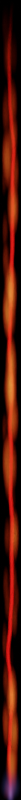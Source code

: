 # Source: fire-lance.blend  (saved by Blender 3.0.42; exported with 4.5.12 LTS)
import bpy
from mathutils import Matrix  # noqa: F401  (used for matrix-valued properties, if any)

bpy.ops.wm.read_factory_settings(use_empty=True)
scene = bpy.context.scene
scene.name = 'Scene'

# ---- collections
col_collection = bpy.data.collections.new('Collection'); scene.collection.children.link(col_collection)

# ---- materials (node trees are filled in below, after node groups)
mat_material_002 = bpy.data.materials.new('Material.002')
mat_material_004 = bpy.data.materials.new('Material.004')
mat_material_006 = bpy.data.materials.new('Material.006')
mat_material_007 = bpy.data.materials.new('Material.007')

# ---- material node trees
mat_material_002.use_nodes = True; mat_material_002.node_tree.nodes.clear()
_N = mat_material_002.node_tree.nodes; _L = mat_material_002.node_tree.links
n0 = _N.new('ShaderNodeOutputMaterial'); n0.name = 'Material Output'; n0.location = (1738, 300)
n1 = _N.new('ShaderNodeVolumePrincipled'); n1.name = 'Principled Volume'; n1.location = (1397, 301)
n1.inputs[2].default_value = 0.0
n1.inputs[7].default_value = (1.0, 0.008752, 0.006791, 1.0)
n2 = _N.new('ShaderNodeTexGradient'); n2.name = 'Gradient Texture'; n2.location = (297, 225)
n2.gradient_type = 'SPHERICAL'
n3 = _N.new('ShaderNodeSeparateXYZ'); n3.name = 'Separate XYZ'; n3.location = (-630, 33)
n4 = _N.new('ShaderNodeValToRGB'); n4.name = 'ColorRamp'; n4.location = (-233, 3)
while len(n4.color_ramp.elements) > 1: n4.color_ramp.elements.remove(n4.color_ramp.elements[-1])
n4.color_ramp.elements[0].position = 0.0; n4.color_ramp.elements[0].color = (0.0, 0.0, 0.0, 1.0)
_e = n4.color_ramp.elements.new(0.2182); _e.color = (1.0, 1.0, 1.0, 1.0)
_e = n4.color_ramp.elements.new(0.9477); _e.color = (1.0, 1.0, 1.0, 1.0)
_e = n4.color_ramp.elements.new(1.0); _e.color = (0.0, 0.0, 0.0, 1.0)
n5 = _N.new('ShaderNodeMapRange'); n5.name = 'Map Range'; n5.location = (517, 265)
n5.inputs[1].default_value = 0.7
n6 = _N.new('ShaderNodeTexCoord'); n6.name = 'Texture Coordinate'; n6.location = (-851, 218)
n7 = _N.new('ShaderNodeVectorMath'); n7.name = 'Vector Math'; n7.location = (-143, 252)
n8 = _N.new('ShaderNodeMapRange'); n8.name = 'Map Range.001'; n8.location = (-427, 59)
n8.inputs[1].default_value = -1.0
n9 = _N.new('ShaderNodeVectorMath'); n9.name = 'Vector Math.001'; n9.location = (77, 266)
n9.operation = 'MULTIPLY'
n9.inputs[1].default_value = (1.0, 0.0, 1.0)
n10 = _N.new('ShaderNodeCombineXYZ'); n10.name = 'Combine XYZ'; n10.location = (225, -378)
n11 = _N.new('ShaderNodeMapRange'); n11.name = 'Map Range.002'; n11.location = (-215, -277)
n11.inputs[3].default_value = -1.0
n12 = _N.new('ShaderNodeVectorMath'); n12.name = 'Vector Math.002'; n12.location = (-635, -253)
n12.operation = 'MULTIPLY'
n12.inputs[1].default_value = (0.0, 1.0, 0.0)
n13 = _N.new('ShaderNodeMath'); n13.name = 'Math.003'; n13.location = (5, -344)
n13.operation = 'MULTIPLY'
n14 = _N.new('ShaderNodeMath'); n14.name = 'Math.002'; n14.location = (957, 195)
n14.operation = 'MULTIPLY'
n15 = _N.new('ShaderNodeMath'); n15.name = 'Math.001'; n15.location = (1177, 202)
n15.operation = 'MULTIPLY'
n15.inputs[1].default_value = 200.0
n16 = _N.new('ShaderNodeMapRange'); n16.name = 'Map Range.003'; n16.location = (-645, -484)
n16.inputs[1].default_value = 1.0
n16.inputs[2].default_value = 0.9
n17 = _N.new('ShaderNodeTexNoise'); n17.name = 'Noise Texture'; n17.location = (-415, -299)
n17.noise_dimensions = '4D'
n17.inputs[1].default_value = 1.5
n17.inputs[2].default_value = 3.6
n18 = _N.new('ShaderNodeMath'); n18.name = 'Math'; n18.location = (737, 226)
n18.operation = 'POWER'
n18.inputs[1].default_value = 2.0
n19 = _N.new('ShaderNodeMath'); n19.name = 'Math.004'; n19.location = (188, 17)
n19.operation = 'POWER'
n19.inputs[1].default_value = 2.0
_L.new(n1.outputs[0], n0.inputs[1])
_L.new(n2.outputs[1], n5.inputs[0])
_L.new(n6.outputs[3], n7.inputs[0])
_L.new(n7.outputs[0], n9.inputs[0])
_L.new(n5.outputs[0], n18.inputs[0])
_L.new(n18.outputs[0], n14.inputs[0])
_L.new(n15.outputs[0], n1.inputs[6])
_L.new(n6.outputs[3], n3.inputs[0])
_L.new(n3.outputs[1], n8.inputs[0])
_L.new(n8.outputs[0], n4.inputs[0])
_L.new(n14.outputs[0], n15.inputs[0])
_L.new(n4.outputs[0], n19.inputs[0])
_L.new(n9.outputs[0], n2.inputs[0])
_L.new(n10.outputs[0], n7.inputs[1])
_L.new(n11.outputs[0], n13.inputs[0])
_L.new(n17.outputs[0], n11.inputs[0])
_L.new(n6.outputs[3], n12.inputs[0])
_L.new(n12.outputs[0], n17.inputs[0])
_L.new(n3.outputs[1], n16.inputs[0])
_L.new(n13.outputs[0], n10.inputs[0])
_L.new(n16.outputs[0], n13.inputs[1])
_L.new(n19.outputs[0], n14.inputs[1])
n0.is_active_output = True
mat_material_004.use_nodes = True; mat_material_004.node_tree.nodes.clear()
_N = mat_material_004.node_tree.nodes; _L = mat_material_004.node_tree.links
n0 = _N.new('ShaderNodeOutputMaterial'); n0.name = 'Material Output'; n0.location = (1857, 300)
n1 = _N.new('ShaderNodeVolumePrincipled'); n1.name = 'Principled Volume'; n1.location = (1529, 248)
n1.inputs[2].default_value = 0.0
n2 = _N.new('ShaderNodeTexGradient'); n2.name = 'Gradient Texture'; n2.location = (-406, -32)
n2.gradient_type = 'SPHERICAL'
n3 = _N.new('ShaderNodeTexVoronoi'); n3.name = 'Voronoi Texture'; n3.location = (-527, 213)
n3.inputs[2].default_value = 0.8
n4 = _N.new('ShaderNodeValToRGB'); n4.name = 'ColorRamp'; n4.location = (1255, -68)
while len(n4.color_ramp.elements) > 1: n4.color_ramp.elements.remove(n4.color_ramp.elements[-1])
n4.color_ramp.elements[0].position = 0.0; n4.color_ramp.elements[0].color = (1.0, 0.03497, 0.005559, 1.0)
_e = n4.color_ramp.elements.new(1.0); _e.color = (1.0, 0.3729, 0.05484, 1.0)
n5 = _N.new('ShaderNodeMath'); n5.name = 'Math.003'; n5.location = (-186, -28)
n5.operation = 'POWER'
n6 = _N.new('ShaderNodeVectorMath'); n6.name = 'Vector Math.001'; n6.location = (-967, 210)
n6.operation = 'MULTIPLY'
n6.inputs[1].default_value = (1.0, 10.0, 1.0)
n7 = _N.new('ShaderNodeVectorMath'); n7.name = 'Vector Math.002'; n7.location = (-747, 196)
n7.inputs[1].default_value = (0.0, -8.606, 0.0)
n8 = _N.new('ShaderNodeSeparateXYZ'); n8.name = 'Separate XYZ'; n8.location = (-993, -198)
n9 = _N.new('ShaderNodeMapRange'); n9.name = 'Map Range'; n9.location = (-230, 228)
n9.inputs[3].default_value = 1.0
n9.inputs[4].default_value = 0.0
n10 = _N.new('ShaderNodeMath'); n10.name = 'Math.002'; n10.location = (1172, 205)
n10.operation = 'POWER'
n10.inputs[1].default_value = 1.3
n11 = _N.new('ShaderNodeMath'); n11.name = 'Math'; n11.location = (254, 205)
n11.operation = 'MULTIPLY'
n12 = _N.new('ShaderNodeMapRange'); n12.name = 'Map Range.001'; n12.location = (551, 201)
n12.inputs[1].default_value = 0.2
n13 = _N.new('ShaderNodeValToRGB'); n13.name = 'ColorRamp.001'; n13.location = (-514, -351)
while len(n13.color_ramp.elements) > 1: n13.color_ramp.elements.remove(n13.color_ramp.elements[-1])
n13.color_ramp.elements[0].position = 0.0; n13.color_ramp.elements[0].color = (0.0, 0.0, 0.0, 1.0)
_e = n13.color_ramp.elements.new(0.05455); _e.color = (1.0, 1.0, 1.0, 1.0)
_e = n13.color_ramp.elements.new(0.7068); _e.color = (1.0, 1.0, 1.0, 1.0)
_e = n13.color_ramp.elements.new(1.0); _e.color = (0.0, 0.0, 0.0, 1.0)
n14 = _N.new('ShaderNodeMath'); n14.name = 'Math.001'; n14.location = (1361, 198)
n14.operation = 'MULTIPLY'
n14.inputs[1].default_value = 40.0
n15 = _N.new('ShaderNodeMapRange'); n15.name = 'Map Range.002'; n15.location = (-747, -295)
n15.inputs[1].default_value = -1.0
n16 = _N.new('ShaderNodeTexCoord'); n16.name = 'Texture Coordinate'; n16.location = (-1241, 97)
n17 = _N.new('ShaderNodeMath'); n17.name = 'Math.005'; n17.location = (991, 156)
n17.operation = 'MULTIPLY'
n18 = _N.new('ShaderNodeMath'); n18.name = 'Math.006'; n18.location = (771, 173)
n18.operation = 'SUBTRACT'
n18.use_clamp = True
n19 = _N.new('ShaderNodeVectorMath'); n19.name = 'Vector Math'; n19.location = (-748, -82)
n19.operation = 'MULTIPLY'
n19.inputs[1].default_value = (1.0, 0.0, 1.0)
n20 = _N.new('ShaderNodeVectorMath'); n20.name = 'Vector Math.003'; n20.location = (-947, -553)
n20.operation = 'MULTIPLY'
n20.inputs[1].default_value = (1.0, 20.0, 1.0)
n21 = _N.new('ShaderNodeMapRange'); n21.name = 'Map Range.003'; n21.location = (-501, -578)
n21.inputs[1].default_value = 0.3
n21.inputs[2].default_value = 0.7
n21.inputs[4].default_value = 0.2
n22 = _N.new('ShaderNodeTexNoise'); n22.name = 'Noise Texture'; n22.location = (-727, -602)
n22.noise_dimensions = '4D'
n22.inputs[1].default_value = 1.5
n22.inputs[2].default_value = 0.2
_L.new(n1.outputs[0], n0.inputs[1])
_L.new(n3.outputs[0], n9.inputs[0])
_L.new(n2.outputs[1], n5.inputs[0])
_L.new(n9.outputs[0], n11.inputs[0])
_L.new(n16.outputs[3], n6.inputs[0])
_L.new(n16.outputs[3], n19.inputs[0])
_L.new(n19.outputs[0], n2.inputs[0])
_L.new(n6.outputs[0], n7.inputs[0])
_L.new(n14.outputs[0], n1.inputs[6])
_L.new(n10.outputs[0], n14.inputs[0])
_L.new(n4.outputs[0], n1.inputs[7])
_L.new(n5.outputs[0], n11.inputs[1])
_L.new(n12.outputs[0], n18.inputs[0])
_L.new(n7.outputs[0], n3.inputs[0])
_L.new(n16.outputs[3], n8.inputs[0])
_L.new(n8.outputs[1], n15.inputs[0])
_L.new(n15.outputs[0], n13.inputs[0])
_L.new(n17.outputs[0], n4.inputs[0])
_L.new(n17.outputs[0], n10.inputs[0])
_L.new(n13.outputs[0], n17.inputs[1])
_L.new(n11.outputs[0], n12.inputs[0])
_L.new(n16.outputs[3], n20.inputs[0])
_L.new(n18.outputs[0], n17.inputs[0])
_L.new(n22.outputs[0], n21.inputs[0])
_L.new(n20.outputs[0], n22.inputs[0])
_L.new(n21.outputs[0], n18.inputs[1])
n0.is_active_output = True
mat_material_006.use_nodes = True; mat_material_006.node_tree.nodes.clear()
_N = mat_material_006.node_tree.nodes; _L = mat_material_006.node_tree.links
n0 = _N.new('ShaderNodeOutputMaterial'); n0.name = 'Material Output'; n0.location = (615, 300)
n1 = _N.new('ShaderNodeTexGradient'); n1.name = 'Gradient Texture'; n1.location = (-388, 301)
n1.gradient_type = 'SPHERICAL'
n2 = _N.new('ShaderNodeTexCoord'); n2.name = 'Texture Coordinate'; n2.location = (-603, 281)
n3 = _N.new('ShaderNodeMath'); n3.name = 'Math'; n3.location = (-168, 302)
n3.operation = 'POWER'
n3.inputs[1].default_value = 4.0
n4 = _N.new('ShaderNodeVolumePrincipled'); n4.name = 'Principled Volume'; n4.location = (272, 291)
n4.inputs[2].default_value = 0.0
n4.inputs[7].default_value = (0.5039, 0.2882, 1.0, 1.0)
n5 = _N.new('ShaderNodeMath'); n5.name = 'Math.001'; n5.location = (52, 282)
n5.operation = 'MULTIPLY'
n5.inputs[1].default_value = 20.0
_L.new(n4.outputs[0], n0.inputs[1])
_L.new(n1.outputs[1], n3.inputs[0])
_L.new(n2.outputs[3], n1.inputs[0])
_L.new(n3.outputs[0], n5.inputs[0])
_L.new(n5.outputs[0], n4.inputs[6])
n0.is_active_output = True
mat_material_007.use_nodes = True; mat_material_007.node_tree.nodes.clear()
_N = mat_material_007.node_tree.nodes; _L = mat_material_007.node_tree.links
n0 = _N.new('ShaderNodeOutputMaterial'); n0.name = 'Material Output'; n0.location = (1401, 300)
n1 = _N.new('ShaderNodeTexGradient'); n1.name = 'Gradient Texture'; n1.location = (398, 301)
n1.gradient_type = 'SPHERICAL'
n2 = _N.new('ShaderNodeMath'); n2.name = 'Math'; n2.location = (618, 302)
n2.operation = 'POWER'
n2.inputs[1].default_value = 2.0
n3 = _N.new('ShaderNodeMath'); n3.name = 'Math.001'; n3.location = (838, 282)
n3.operation = 'MULTIPLY'
n3.inputs[1].default_value = 3.0
n4 = _N.new('ShaderNodeVolumePrincipled'); n4.name = 'Principled Volume'; n4.location = (1058, 291)
n4.inputs[2].default_value = 0.0
n4.inputs[7].default_value = (0.3148, 0.2735, 1.0, 1.0)
n5 = _N.new('ShaderNodeTexCoord'); n5.name = 'Texture Coordinate'; n5.location = (-930, 285)
n6 = _N.new('ShaderNodeMath'); n6.name = 'Math.002'; n6.location = (-262, 317)
n6.operation = 'POWER'
n6.inputs[1].default_value = 2.0
n7 = _N.new('ShaderNodeCombineXYZ'); n7.name = 'Combine XYZ'; n7.location = (178, 309)
n8 = _N.new('ShaderNodeSeparateXYZ'); n8.name = 'Separate XYZ'; n8.location = (-702, 298)
n9 = _N.new('ShaderNodeMapRange'); n9.name = 'Map Range'; n9.location = (-482, 248)
n9.inputs[1].default_value = -1.0
n10 = _N.new('ShaderNodeMapRange'); n10.name = 'Map Range.001'; n10.location = (-42, 278)
n10.inputs[3].default_value = -1.0
_L.new(n4.outputs[0], n0.inputs[1])
_L.new(n1.outputs[1], n2.inputs[0])
_L.new(n5.outputs[3], n8.inputs[0])
_L.new(n2.outputs[0], n3.inputs[0])
_L.new(n3.outputs[0], n4.inputs[6])
_L.new(n7.outputs[0], n1.inputs[0])
_L.new(n8.outputs[0], n7.inputs[0])
_L.new(n8.outputs[2], n7.inputs[2])
_L.new(n8.outputs[1], n9.inputs[0])
_L.new(n6.outputs[0], n10.inputs[0])
_L.new(n9.outputs[0], n6.inputs[0])
_L.new(n10.outputs[0], n7.inputs[1])
n0.is_active_output = True

# ---- world
world_world = bpy.data.worlds.new('World'); scene.world = world_world
world_world.use_nodes = True; world_world.node_tree.nodes.clear()
_N = world_world.node_tree.nodes; _L = world_world.node_tree.links
n0 = _N.new('ShaderNodeOutputWorld'); n0.name = 'World Output'; n0.location = (300, 300)
n1 = _N.new('ShaderNodeBackground'); n1.name = 'Background'; n1.location = (10, 300)
n1.inputs[0].default_value = (0.0, 0.0, 0.0, 1.0)
_L.new(n1.outputs[0], n0.inputs[0])
n0.is_active_output = True
world_world.color = (0.05088, 0.05088, 0.05088)
world_world.use_sun_shadow = False
world_world.sun_shadow_jitter_overblur = 0.0

# ---- cameras
cam_camera = bpy.data.cameras.new('Camera')
cam_camera.type = 'ORTHO'
cam_camera.clip_end = 100.0
cam_camera.ortho_scale = 4.0

# ---- meshes
me_cube_002 = bpy.data.meshes.new('Cube.002')
me_cube_002.from_pydata([(-1.0, -1.0, -1.0), (-1.0, -1.0, 1.0), (-1.0, 1.0, -1.0), (-1.0, 1.0, 1.0), (1.0, -1.0, -1.0), (1.0, -1.0, 1.0), (1.0, 1.0, -1.0), (1.0, 1.0, 1.0)], [], [(0, 1, 3, 2), (2, 3, 7, 6), (6, 7, 5, 4), (4, 5, 1, 0), (2, 6, 4, 0), (7, 3, 1, 5)])
_uv = me_cube_002.uv_layers.new(name='UVMap')
_uv.uv.foreach_set('vector', [0.375, 0.0, 0.625, 0.0, 0.625, 0.25, 0.375, 0.25, 0.375, 0.25, 0.625, 0.25, 0.625, 0.5, 0.375, 0.5, 0.375, 0.5, 0.625, 0.5, 0.625, 0.75, 0.375, 0.75, 0.375, 0.75, 0.625, 0.75, 0.625, 1.0, 0.375, 1.0, 0.125, 0.5, 0.375, 0.5, 0.375, 0.75, 0.125, 0.75, 0.625, 0.5, 0.875, 0.5, 0.875, 0.75, 0.625, 0.75])
me_cube_002.materials.append(mat_material_002)
me_cube_002.use_remesh_fix_poles = True
me_cube_002.use_remesh_preserve_attributes = False
me_cube_002.update()
me_cube_004 = bpy.data.meshes.new('Cube.004')
me_cube_004.from_pydata([(-1.0, -1.0, -1.0), (-1.0, -1.0, 1.0), (-1.0, 1.0, -1.0), (-1.0, 1.0, 1.0), (1.0, -1.0, -1.0), (1.0, -1.0, 1.0), (1.0, 1.0, -1.0), (1.0, 1.0, 1.0)], [], [(0, 1, 3, 2), (2, 3, 7, 6), (6, 7, 5, 4), (4, 5, 1, 0), (2, 6, 4, 0), (7, 3, 1, 5)])
_uv = me_cube_004.uv_layers.new(name='UVMap')
_uv.uv.foreach_set('vector', [0.375, 0.0, 0.625, 0.0, 0.625, 0.25, 0.375, 0.25, 0.375, 0.25, 0.625, 0.25, 0.625, 0.5, 0.375, 0.5, 0.375, 0.5, 0.625, 0.5, 0.625, 0.75, 0.375, 0.75, 0.375, 0.75, 0.625, 0.75, 0.625, 1.0, 0.375, 1.0, 0.125, 0.5, 0.375, 0.5, 0.375, 0.75, 0.125, 0.75, 0.625, 0.5, 0.875, 0.5, 0.875, 0.75, 0.625, 0.75])
me_cube_004.materials.append(mat_material_004)
me_cube_004.use_remesh_fix_poles = True
me_cube_004.use_remesh_preserve_attributes = False
me_cube_004.update()
me_cube_006 = bpy.data.meshes.new('Cube.006')
me_cube_006.from_pydata([(-1.0, -1.0, -1.0), (-1.0, -1.0, 1.0), (-1.0, 1.0, -1.0), (-1.0, 1.0, 1.0), (1.0, -1.0, -1.0), (1.0, -1.0, 1.0), (1.0, 1.0, -1.0), (1.0, 1.0, 1.0)], [], [(0, 1, 3, 2), (2, 3, 7, 6), (6, 7, 5, 4), (4, 5, 1, 0), (2, 6, 4, 0), (7, 3, 1, 5)])
_uv = me_cube_006.uv_layers.new(name='UVMap')
_uv.uv.foreach_set('vector', [0.375, 0.0, 0.625, 0.0, 0.625, 0.25, 0.375, 0.25, 0.375, 0.25, 0.625, 0.25, 0.625, 0.5, 0.375, 0.5, 0.375, 0.5, 0.625, 0.5, 0.625, 0.75, 0.375, 0.75, 0.375, 0.75, 0.625, 0.75, 0.625, 1.0, 0.375, 1.0, 0.125, 0.5, 0.375, 0.5, 0.375, 0.75, 0.125, 0.75, 0.625, 0.5, 0.875, 0.5, 0.875, 0.75, 0.625, 0.75])
me_cube_006.materials.append(mat_material_006)
me_cube_006.use_remesh_fix_poles = True
me_cube_006.use_remesh_preserve_attributes = False
me_cube_006.update()
me_cube_007 = bpy.data.meshes.new('Cube.007')
me_cube_007.from_pydata([(-1.0, -1.0, -1.0), (-1.0, -1.0, 1.0), (-1.0, 1.0, -1.0), (-1.0, 1.0, 1.0), (1.0, -1.0, -1.0), (1.0, -1.0, 1.0), (1.0, 1.0, -1.0), (1.0, 1.0, 1.0)], [], [(0, 1, 3, 2), (2, 3, 7, 6), (6, 7, 5, 4), (4, 5, 1, 0), (2, 6, 4, 0), (7, 3, 1, 5)])
_uv = me_cube_007.uv_layers.new(name='UVMap')
_uv.uv.foreach_set('vector', [0.375, 0.0, 0.625, 0.0, 0.625, 0.25, 0.375, 0.25, 0.375, 0.25, 0.625, 0.25, 0.625, 0.5, 0.375, 0.5, 0.375, 0.5, 0.625, 0.5, 0.625, 0.75, 0.375, 0.75, 0.375, 0.75, 0.625, 0.75, 0.625, 1.0, 0.375, 1.0, 0.125, 0.5, 0.375, 0.5, 0.375, 0.75, 0.125, 0.75, 0.625, 0.5, 0.875, 0.5, 0.875, 0.75, 0.625, 0.75])
me_cube_007.materials.append(mat_material_007)
me_cube_007.use_remesh_fix_poles = True
me_cube_007.use_remesh_preserve_attributes = False
me_cube_007.update()

# ---- objects
ob_camera = bpy.data.objects.new('Camera', cam_camera)
ob_empty = bpy.data.objects.new('Empty', None)
ob_cube = bpy.data.objects.new('Cube', me_cube_002)
ob_cube_001 = bpy.data.objects.new('Cube.001', me_cube_004)
ob_cube_002 = bpy.data.objects.new('Cube.002', me_cube_006)
ob_cube_003 = bpy.data.objects.new('Cube.003', me_cube_007)

# ---- transforms, parenting, visibility, modifiers, constraints
ob_camera.location = (0.0, 0.0, 4.958)
ob_camera.lock_rotations_4d = False
ob_camera.empty_display_type = 'ARROWS'
ob_camera.color = (0.0, 0.0, 0.0, 0.0)
ob_camera.display_type = 'WIRE'
ob_camera.lineart.crease_threshold = 0.0
ob_empty.location = (-0.1879, 0.0, 0.0)
ob_empty.scale = (0.7988, 0.7988, 0.7988)
ob_empty.empty_display_type = 'IMAGE'
ob_empty.empty_display_size = 5.0
ob_empty.use_empty_image_alpha = True
ob_cube.location = (0.0, 0.0, 0.0)
ob_cube.scale = (-0.04346, -2.001, -0.04346)
ob_cube_001.location = (0.0, 0.0, 0.0)
ob_cube_001.scale = (0.05022, 1.999, 0.05022)
ob_cube_002.location = (0.0, -1.972, 0.0)
ob_cube_002.scale = (-0.02976, -0.1024, -0.02976)
ob_cube_003.location = (0.0, -1.883, 0.0)
ob_cube_003.scale = (-0.05803, -0.1298, -0.05803)

# ---- collection membership
col_collection.objects.link(ob_camera)
col_collection.objects.link(ob_empty)
col_collection.objects.link(ob_cube)
col_collection.objects.link(ob_cube_001)
col_collection.objects.link(ob_cube_002)
col_collection.objects.link(ob_cube_003)

# ---- scene / render settings (as saved in the file)
scene.camera = ob_camera
scene.frame_start = 0; scene.frame_end = 4; scene.frame_set(3)
scene.render.engine = 'CYCLES'
scene.render.image_settings.compression = 0
scene.render.resolution_x = 20
scene.render.resolution_y = 780
scene.render.fps = 5
scene.cycles.samples = 64
scene.cycles.sampling_pattern = 'TABULATED_SOBOL'
scene.cycles.use_light_tree = False
scene.view_settings.view_transform = 'Filmic'
bpy.context.view_layer.update()

# ---- added for rendering (the .blend has no usable light): sun
light_auto_sun = bpy.data.lights.new('AutoSun', 'SUN')
light_auto_sun.energy = 3.0
light_auto_sun.angle = 0.0523599
ob_auto_sun = bpy.data.objects.new('AutoSun', light_auto_sun)
scene.collection.objects.link(ob_auto_sun)
ob_auto_sun.rotation_euler = (0.872665, 0.174533, 0.523599)
bpy.context.view_layer.update()
